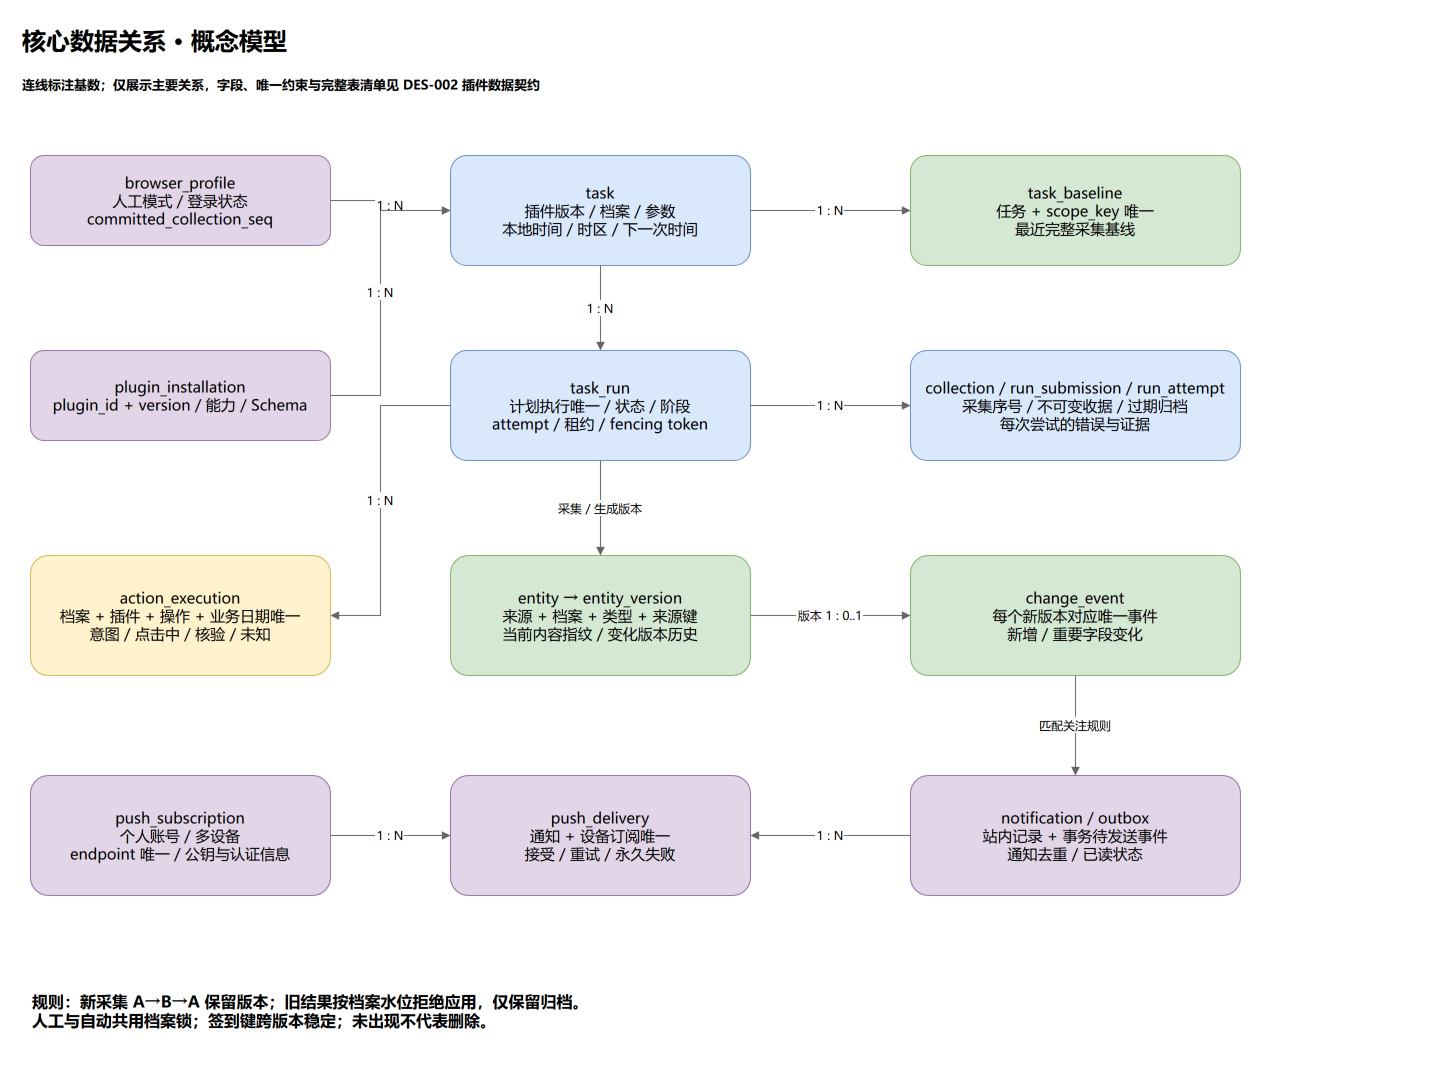

The diagram above was exported from draw.io. Its source (the exported page's mxGraphModel, read from the mxfile embedded in the PNG):
<mxGraphModel adaptiveColors="auto" grid="1" gridSize="10" page="1" pageScale="1" pageWidth="1450" pageHeight="1100">
  <root>
    <mxCell id="0" />
    <mxCell id="1" parent="0" />
    <mxCell id="title" value="核心数据关系 · 概念模型" style="text;html=0;align=left;verticalAlign=middle;whiteSpace=wrap;fontFamily=Microsoft YaHei;fontSize=24;fontStyle=1;" vertex="1" parent="1">
      <mxGeometry x="30" y="15" width="1390" height="40" as="geometry" />
    </mxCell>
    <mxCell id="subtitle" value="连线标注基数；仅展示主要关系，字段、唯一约束与完整表清单见 DES-002 插件数据契约" style="text;html=0;align=left;verticalAlign=middle;whiteSpace=wrap;fontFamily=Microsoft YaHei;fontSize=13;fontStyle=1;" vertex="1" parent="1">
      <mxGeometry x="30" y="58" width="1390" height="42" as="geometry" />
    </mxCell>
    <mxCell id="profile" value="browser_profile&#10;人工模式 / 登录状态&#10;committed_collection_seq" style="rounded=1;whiteSpace=wrap;html=0;fontFamily=Microsoft YaHei;fontSize=15;fillColor=#e1d5e7;strokeColor=#9673a6;spacing=10;" vertex="1" parent="1">
      <mxGeometry x="40" y="150" width="300" height="90" as="geometry" />
    </mxCell>
    <mxCell id="plugin" value="plugin_installation&#10;plugin_id + version / 能力 / Schema" style="rounded=1;whiteSpace=wrap;html=0;fontFamily=Microsoft YaHei;fontSize=15;fillColor=#e1d5e7;strokeColor=#9673a6;spacing=10;" vertex="1" parent="1">
      <mxGeometry x="40" y="345" width="300" height="90" as="geometry" />
    </mxCell>
    <mxCell id="task" value="task&#10;插件版本 / 档案 / 参数&#10;本地时间 / 时区 / 下一次时间" style="rounded=1;whiteSpace=wrap;html=0;fontFamily=Microsoft YaHei;fontSize=15;fillColor=#dae8fc;strokeColor=#6c8ebf;spacing=10;" vertex="1" parent="1">
      <mxGeometry x="460" y="150" width="300" height="110" as="geometry" />
    </mxCell>
    <mxCell id="baseline" value="task_baseline&#10;任务 + scope_key 唯一&#10;最近完整采集基线" style="rounded=1;whiteSpace=wrap;html=0;fontFamily=Microsoft YaHei;fontSize=15;fillColor=#d5e8d4;strokeColor=#82b366;spacing=10;" vertex="1" parent="1">
      <mxGeometry x="920" y="150" width="330" height="110" as="geometry" />
    </mxCell>
    <mxCell id="run" value="task_run&#10;计划执行唯一 / 状态 / 阶段&#10;attempt / 租约 / fencing token" style="rounded=1;whiteSpace=wrap;html=0;fontFamily=Microsoft YaHei;fontSize=15;fillColor=#dae8fc;strokeColor=#6c8ebf;spacing=10;" vertex="1" parent="1">
      <mxGeometry x="460" y="345" width="300" height="110" as="geometry" />
    </mxCell>
    <mxCell id="submission" value="collection / run_submission / run_attempt&#10;采集序号 / 不可变收据 / 过期归档&#10;每次尝试的错误与证据" style="rounded=1;whiteSpace=wrap;html=0;fontFamily=Microsoft YaHei;fontSize=15;fillColor=#dae8fc;strokeColor=#6c8ebf;spacing=10;" vertex="1" parent="1">
      <mxGeometry x="920" y="345" width="330" height="110" as="geometry" />
    </mxCell>
    <mxCell id="action" value="action_execution&#10;档案 + 插件 + 操作 + 业务日期唯一&#10;意图 / 点击中 / 核验 / 未知" style="rounded=1;whiteSpace=wrap;html=0;fontFamily=Microsoft YaHei;fontSize=15;fillColor=#fff2cc;strokeColor=#d6b656;spacing=10;" vertex="1" parent="1">
      <mxGeometry x="40" y="550" width="300" height="120" as="geometry" />
    </mxCell>
    <mxCell id="entity" value="entity → entity_version&#10;来源 + 档案 + 类型 + 来源键&#10;当前内容指纹 / 变化版本历史" style="rounded=1;whiteSpace=wrap;html=0;fontFamily=Microsoft YaHei;fontSize=15;fillColor=#d5e8d4;strokeColor=#82b366;spacing=10;" vertex="1" parent="1">
      <mxGeometry x="460" y="550" width="300" height="120" as="geometry" />
    </mxCell>
    <mxCell id="event" value="change_event&#10;每个新版本对应唯一事件&#10;新增 / 重要字段变化" style="rounded=1;whiteSpace=wrap;html=0;fontFamily=Microsoft YaHei;fontSize=15;fillColor=#d5e8d4;strokeColor=#82b366;spacing=10;" vertex="1" parent="1">
      <mxGeometry x="920" y="550" width="330" height="120" as="geometry" />
    </mxCell>
    <mxCell id="notification" value="notification / outbox&#10;站内记录 + 事务待发送事件&#10;通知去重 / 已读状态" style="rounded=1;whiteSpace=wrap;html=0;fontFamily=Microsoft YaHei;fontSize=15;fillColor=#e1d5e7;strokeColor=#9673a6;spacing=10;" vertex="1" parent="1">
      <mxGeometry x="920" y="770" width="330" height="120" as="geometry" />
    </mxCell>
    <mxCell id="delivery" value="push_delivery&#10;通知 + 设备订阅唯一&#10;接受 / 重试 / 永久失败" style="rounded=1;whiteSpace=wrap;html=0;fontFamily=Microsoft YaHei;fontSize=15;fillColor=#e1d5e7;strokeColor=#9673a6;spacing=10;" vertex="1" parent="1">
      <mxGeometry x="460" y="770" width="300" height="120" as="geometry" />
    </mxCell>
    <mxCell id="subscription" value="push_subscription&#10;个人账号 / 多设备&#10;endpoint 唯一 / 公钥与认证信息" style="rounded=1;whiteSpace=wrap;html=0;fontFamily=Microsoft YaHei;fontSize=15;fillColor=#e1d5e7;strokeColor=#9673a6;spacing=10;" vertex="1" parent="1">
      <mxGeometry x="40" y="770" width="300" height="120" as="geometry" />
    </mxCell>
    <mxCell id="note" value="规则：新采集 A→B→A 保留版本；旧结果按档案水位拒绝应用，仅保留归档。&#10;人工与自动共用档案锁；签到键跨版本稳定；未出现不代表删除。" style="text;html=0;align=left;verticalAlign=middle;whiteSpace=wrap;fontFamily=Microsoft YaHei;fontSize=16;fontStyle=1;" vertex="1" parent="1">
      <mxGeometry x="40" y="970" width="1300" height="70" as="geometry" />
    </mxCell>
    <mxCell id="e1" value="1 : N" style="edgeStyle=orthogonalEdgeStyle;rounded=0;html=0;endArrow=block;endFill=1;fontFamily=Microsoft YaHei;fontSize=12;labelBackgroundColor=#ffffff;strokeColor=#666666;" edge="1" parent="1" source="profile" target="task">
      <mxGeometry relative="1" as="geometry" />
    </mxCell>
    <mxCell id="e2" value="1 : N" style="edgeStyle=orthogonalEdgeStyle;rounded=0;html=0;endArrow=block;endFill=1;fontFamily=Microsoft YaHei;fontSize=12;labelBackgroundColor=#ffffff;strokeColor=#666666;" edge="1" parent="1" source="plugin" target="task">
      <mxGeometry relative="1" as="geometry">
        <Array as="points">
          <mxPoint x="390" y="390" />
          <mxPoint x="390" y="205" />
        </Array>
      </mxGeometry>
    </mxCell>
    <mxCell id="e3" value="1 : N" style="edgeStyle=orthogonalEdgeStyle;rounded=0;html=0;endArrow=block;endFill=1;fontFamily=Microsoft YaHei;fontSize=12;labelBackgroundColor=#ffffff;strokeColor=#666666;" edge="1" parent="1" source="task" target="baseline">
      <mxGeometry relative="1" as="geometry" />
    </mxCell>
    <mxCell id="e4" value="1 : N" style="edgeStyle=orthogonalEdgeStyle;rounded=0;html=0;endArrow=block;endFill=1;fontFamily=Microsoft YaHei;fontSize=12;labelBackgroundColor=#ffffff;strokeColor=#666666;" edge="1" parent="1" source="task" target="run">
      <mxGeometry relative="1" as="geometry" />
    </mxCell>
    <mxCell id="e5" value="1 : N" style="edgeStyle=orthogonalEdgeStyle;rounded=0;html=0;endArrow=block;endFill=1;fontFamily=Microsoft YaHei;fontSize=12;labelBackgroundColor=#ffffff;strokeColor=#666666;" edge="1" parent="1" source="run" target="submission">
      <mxGeometry relative="1" as="geometry" />
    </mxCell>
    <mxCell id="e6" value="1 : N" style="edgeStyle=orthogonalEdgeStyle;rounded=0;html=0;endArrow=block;endFill=1;fontFamily=Microsoft YaHei;fontSize=12;labelBackgroundColor=#ffffff;strokeColor=#666666;" edge="1" parent="1" source="run" target="action">
      <mxGeometry relative="1" as="geometry">
        <Array as="points">
          <mxPoint x="390" y="400" />
          <mxPoint x="390" y="610" />
        </Array>
      </mxGeometry>
    </mxCell>
    <mxCell id="e7" value="采集 / 生成版本" style="edgeStyle=orthogonalEdgeStyle;rounded=0;html=0;endArrow=block;endFill=1;fontFamily=Microsoft YaHei;fontSize=12;labelBackgroundColor=#ffffff;strokeColor=#666666;" edge="1" parent="1" source="run" target="entity">
      <mxGeometry relative="1" as="geometry" />
    </mxCell>
    <mxCell id="e8" value="版本 1 : 0..1" style="edgeStyle=orthogonalEdgeStyle;rounded=0;html=0;endArrow=block;endFill=1;fontFamily=Microsoft YaHei;fontSize=12;labelBackgroundColor=#ffffff;strokeColor=#666666;" edge="1" parent="1" source="entity" target="event">
      <mxGeometry relative="1" as="geometry" />
    </mxCell>
    <mxCell id="e9" value="匹配关注规则" style="edgeStyle=orthogonalEdgeStyle;rounded=0;html=0;endArrow=block;endFill=1;fontFamily=Microsoft YaHei;fontSize=12;labelBackgroundColor=#ffffff;strokeColor=#666666;" edge="1" parent="1" source="event" target="notification">
      <mxGeometry relative="1" as="geometry" />
    </mxCell>
    <mxCell id="e10" value="1 : N" style="edgeStyle=orthogonalEdgeStyle;rounded=0;html=0;endArrow=block;endFill=1;fontFamily=Microsoft YaHei;fontSize=12;labelBackgroundColor=#ffffff;strokeColor=#666666;" edge="1" parent="1" source="notification" target="delivery">
      <mxGeometry relative="1" as="geometry" />
    </mxCell>
    <mxCell id="e11" value="1 : N" style="edgeStyle=orthogonalEdgeStyle;rounded=0;html=0;endArrow=block;endFill=1;fontFamily=Microsoft YaHei;fontSize=12;labelBackgroundColor=#ffffff;strokeColor=#666666;" edge="1" parent="1" source="subscription" target="delivery">
      <mxGeometry relative="1" as="geometry" />
    </mxCell>
  </root>
</mxGraphModel>